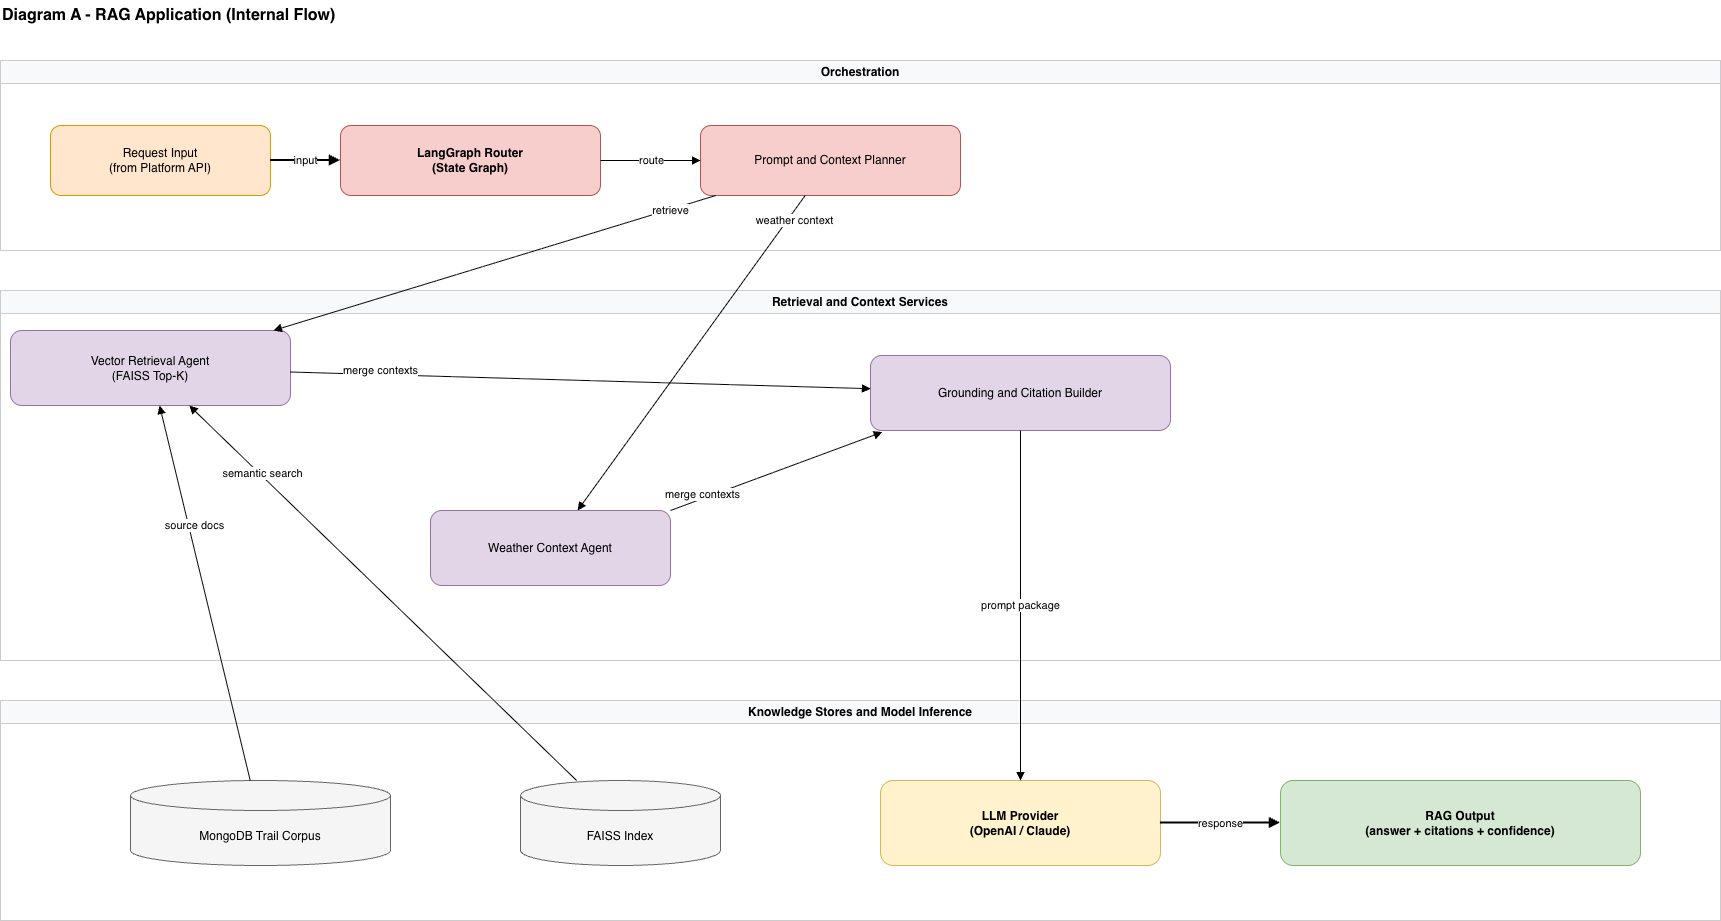

The diagram above was exported from draw.io. Its source (the exported page's mxGraphModel, read from the mxfile embedded in the PNG):
<mxGraphModel dx="1741" dy="1211" grid="1" gridSize="10" guides="1" tooltips="1" connect="1" arrows="1" fold="1" page="1" pageScale="1" pageWidth="827" pageHeight="1169" math="0" shadow="0">
  <root>
    <mxCell id="0" />
    <mxCell id="1" parent="0" />
    <mxCell id="6VkoRn6txuMCo7pTeWzf-84" parent="1" style="text;html=1;strokeColor=none;fillColor=none;align=left;verticalAlign=middle;fontSize=16;fontStyle=1;" value="Diagram A - RAG Application (Internal Flow)" vertex="1">
      <mxGeometry height="30" width="520" x="40" y="20" as="geometry" />
    </mxCell>
    <mxCell id="6VkoRn6txuMCo7pTeWzf-85" parent="1" style="swimlane;rounded=0;whiteSpace=wrap;html=1;fillColor=#f8f9fa;strokeColor=#cccccc;" value="Orchestration" vertex="1">
      <mxGeometry height="190" width="1720" x="40" y="80" as="geometry" />
    </mxCell>
    <mxCell id="6VkoRn6txuMCo7pTeWzf-90" parent="6VkoRn6txuMCo7pTeWzf-85" style="rounded=1;whiteSpace=wrap;html=1;fillColor=#f8cecc;strokeColor=#b85450;" value="Prompt and Context Planner" vertex="1">
      <mxGeometry height="70" width="260" x="700" y="65" as="geometry" />
    </mxCell>
    <mxCell id="6VkoRn6txuMCo7pTeWzf-86" parent="1" style="swimlane;rounded=0;whiteSpace=wrap;html=1;fillColor=#f8f9fa;strokeColor=#cccccc;" value="Retrieval and Context Services" vertex="1">
      <mxGeometry height="370" width="1720" x="40" y="310" as="geometry" />
    </mxCell>
    <mxCell id="6VkoRn6txuMCo7pTeWzf-93" parent="6VkoRn6txuMCo7pTeWzf-86" style="rounded=1;whiteSpace=wrap;html=1;fillColor=#e1d5e7;strokeColor=#9673a6;" value="Grounding and Citation Builder" vertex="1">
      <mxGeometry height="75" width="300" x="870" y="65" as="geometry" />
    </mxCell>
    <mxCell id="6VkoRn6txuMCo7pTeWzf-92" parent="6VkoRn6txuMCo7pTeWzf-86" style="rounded=1;whiteSpace=wrap;html=1;fillColor=#e1d5e7;strokeColor=#9673a6;" value="Weather Context Agent" vertex="1">
      <mxGeometry height="75" width="240" x="430" y="220" as="geometry" />
    </mxCell>
    <mxCell id="6VkoRn6txuMCo7pTeWzf-91" parent="6VkoRn6txuMCo7pTeWzf-86" style="rounded=1;whiteSpace=wrap;html=1;fillColor=#e1d5e7;strokeColor=#9673a6;" value="Vector Retrieval Agent&#10;(FAISS Top-K)" vertex="1">
      <mxGeometry height="75" width="280" x="10" y="40" as="geometry" />
    </mxCell>
    <mxCell id="6VkoRn6txuMCo7pTeWzf-102" edge="1" parent="6VkoRn6txuMCo7pTeWzf-86" source="6VkoRn6txuMCo7pTeWzf-91" style="endArrow=block;html=1;" target="6VkoRn6txuMCo7pTeWzf-93" value="merge contexts">
      <mxGeometry relative="1" x="-0.6901" y="4" as="geometry">
        <mxPoint x="1" as="offset" />
      </mxGeometry>
    </mxCell>
    <mxCell id="6VkoRn6txuMCo7pTeWzf-108" edge="1" parent="6VkoRn6txuMCo7pTeWzf-86" source="6VkoRn6txuMCo7pTeWzf-92" style="endArrow=block;html=1;exitX=1;exitY=0;exitDx=0;exitDy=0;entryX=0.039;entryY=1.022;entryDx=0;entryDy=0;entryPerimeter=0;" target="6VkoRn6txuMCo7pTeWzf-93" value="merge contexts">
      <mxGeometry relative="1" x="-0.6901" y="4" as="geometry">
        <mxPoint x="1" as="offset" />
        <mxPoint x="710" y="250" as="sourcePoint" />
        <mxPoint x="1290" y="266" as="targetPoint" />
      </mxGeometry>
    </mxCell>
    <mxCell id="6VkoRn6txuMCo7pTeWzf-87" parent="1" style="swimlane;rounded=0;whiteSpace=wrap;html=1;fillColor=#f8f9fa;strokeColor=#cccccc;" value="Knowledge Stores and Model Inference" vertex="1">
      <mxGeometry height="220" width="1720" x="40" y="720" as="geometry" />
    </mxCell>
    <mxCell id="6VkoRn6txuMCo7pTeWzf-94" parent="6VkoRn6txuMCo7pTeWzf-87" style="shape=cylinder3;whiteSpace=wrap;html=1;boundedLbl=1;fillColor=#f5f5f5;strokeColor=#666666;" value="MongoDB Trail Corpus" vertex="1">
      <mxGeometry height="85" width="260" x="130" y="80" as="geometry" />
    </mxCell>
    <mxCell id="6VkoRn6txuMCo7pTeWzf-95" parent="6VkoRn6txuMCo7pTeWzf-87" style="shape=cylinder3;whiteSpace=wrap;html=1;boundedLbl=1;fillColor=#f5f5f5;strokeColor=#666666;" value="FAISS Index" vertex="1">
      <mxGeometry height="85" width="200" x="520" y="80" as="geometry" />
    </mxCell>
    <mxCell id="6VkoRn6txuMCo7pTeWzf-96" parent="6VkoRn6txuMCo7pTeWzf-87" style="rounded=1;whiteSpace=wrap;html=1;fillColor=#fff2cc;strokeColor=#d6b656;fontStyle=1;" value="LLM Provider&#10;(OpenAI / Claude)" vertex="1">
      <mxGeometry height="85" width="280" x="880" y="80" as="geometry" />
    </mxCell>
    <mxCell id="6VkoRn6txuMCo7pTeWzf-97" parent="6VkoRn6txuMCo7pTeWzf-87" style="rounded=1;whiteSpace=wrap;html=1;fillColor=#d5e8d4;strokeColor=#82b366;fontStyle=1;" value="RAG Output&#10;(answer + citations + confidence)" vertex="1">
      <mxGeometry height="85" width="360" x="1280" y="80" as="geometry" />
    </mxCell>
    <mxCell id="6VkoRn6txuMCo7pTeWzf-107" edge="1" parent="6VkoRn6txuMCo7pTeWzf-87" source="6VkoRn6txuMCo7pTeWzf-96" style="endArrow=block;html=1;strokeWidth=2;" target="6VkoRn6txuMCo7pTeWzf-97" value="response">
      <mxGeometry relative="1" as="geometry" />
    </mxCell>
    <mxCell id="6VkoRn6txuMCo7pTeWzf-88" parent="1" style="rounded=1;whiteSpace=wrap;html=1;fillColor=#ffe6cc;strokeColor=#d79b00;" value="Request Input&#10;(from Platform API)" vertex="1">
      <mxGeometry height="70" width="220" x="90" y="145" as="geometry" />
    </mxCell>
    <mxCell id="6VkoRn6txuMCo7pTeWzf-89" parent="1" style="rounded=1;whiteSpace=wrap;html=1;fillColor=#f8cecc;strokeColor=#b85450;fontStyle=1;" value="LangGraph Router&#10;(State Graph)" vertex="1">
      <mxGeometry height="70" width="260" x="380" y="145" as="geometry" />
    </mxCell>
    <mxCell id="6VkoRn6txuMCo7pTeWzf-98" edge="1" parent="1" source="6VkoRn6txuMCo7pTeWzf-88" style="endArrow=block;html=1;strokeWidth=2;" target="6VkoRn6txuMCo7pTeWzf-89" value="input">
      <mxGeometry relative="1" as="geometry" />
    </mxCell>
    <mxCell id="6VkoRn6txuMCo7pTeWzf-99" edge="1" parent="1" source="6VkoRn6txuMCo7pTeWzf-89" style="endArrow=block;html=1;" target="6VkoRn6txuMCo7pTeWzf-90" value="route">
      <mxGeometry relative="1" as="geometry" />
    </mxCell>
    <mxCell id="6VkoRn6txuMCo7pTeWzf-100" edge="1" parent="1" source="6VkoRn6txuMCo7pTeWzf-90" style="endArrow=block;html=1;" target="6VkoRn6txuMCo7pTeWzf-91" value="retrieve">
      <mxGeometry relative="1" x="-0.7961" y="1" as="geometry">
        <mxPoint x="-1" as="offset" />
      </mxGeometry>
    </mxCell>
    <mxCell id="6VkoRn6txuMCo7pTeWzf-101" edge="1" parent="1" source="6VkoRn6txuMCo7pTeWzf-90" style="endArrow=block;html=1;" target="6VkoRn6txuMCo7pTeWzf-92" value="weather context">
      <mxGeometry relative="1" x="-0.8616" y="6" as="geometry">
        <mxPoint as="offset" />
      </mxGeometry>
    </mxCell>
    <mxCell id="6VkoRn6txuMCo7pTeWzf-104" edge="1" parent="1" source="6VkoRn6txuMCo7pTeWzf-94" style="endArrow=block;html=1;" target="6VkoRn6txuMCo7pTeWzf-91" value="source docs">
      <mxGeometry relative="1" x="0.3513" y="-6" as="geometry">
        <mxPoint as="offset" />
      </mxGeometry>
    </mxCell>
    <mxCell id="6VkoRn6txuMCo7pTeWzf-105" edge="1" parent="1" source="6VkoRn6txuMCo7pTeWzf-95" style="endArrow=block;html=1;" target="6VkoRn6txuMCo7pTeWzf-91" value="semantic search">
      <mxGeometry relative="1" x="0.626" y="-2" as="geometry">
        <mxPoint as="offset" />
      </mxGeometry>
    </mxCell>
    <mxCell id="6VkoRn6txuMCo7pTeWzf-106" edge="1" parent="1" source="6VkoRn6txuMCo7pTeWzf-93" style="endArrow=block;html=1;" target="6VkoRn6txuMCo7pTeWzf-96" value="prompt package">
      <mxGeometry relative="1" as="geometry" />
    </mxCell>
  </root>
</mxGraphModel>